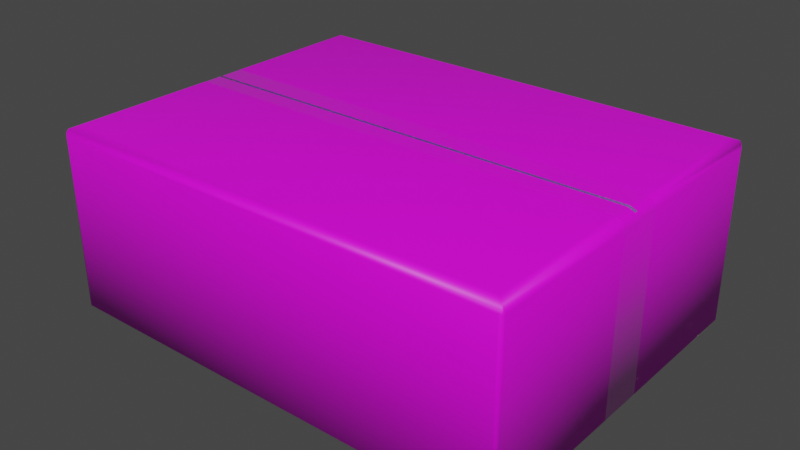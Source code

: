 # Source: PostPackage.blend  (saved by Blender 3.6.11; exported with 4.5.12 LTS)
import bpy
from mathutils import Matrix  # noqa: F401  (used for matrix-valued properties, if any)

bpy.ops.wm.read_factory_settings(use_empty=True)
scene = bpy.context.scene
scene.name = 'Scene'

# ---- collections
col_collection = bpy.data.collections.new('Collection'); scene.collection.children.link(col_collection)

# ---- images (referenced by path relative to the original .blend; pixels are not part of the script)
import os
ASSET_DIR = os.environ.get("B2B_ASSET_DIR", "")  # directory of the original .blend (textures are referenced by path, not embedded)
HERE = os.path.dirname(os.path.abspath(__file__))  # packed textures are extracted next to this script under _unpacked/

def load_image(name, relpath, width, height, colorspace="sRGB"):
    """Load a texture the original file referenced (path relative to the .blend, or extracted next to this script)."""
    p = next((c for c in (os.path.join(HERE, relpath), os.path.join(ASSET_DIR, relpath)) if relpath and os.path.exists(c)), "")
    if p:
        img = bpy.data.images.load(p, check_existing=True)
        img.name = name
    else:  # same state as the original file: an image datablock whose file is absent (Cycles renders it pink)
        img = bpy.data.images.new(name, width, height)
        img.source = "FILE"
        img.filepath = "//" + (relpath or name)
    img.colorspace_settings.name = colorspace
    return img
img_kartong_png = load_image('Kartong.png', 'textures/Kartong.png', 1024, 1024, 'sRGB')
img_kartongaktas_png = load_image('KartongAktas.png', 'textures/KartongAktas.png', 1024, 1024, 'sRGB')

# ---- materials (node trees are filled in below, after node groups)
mat_kartong = bpy.data.materials.new('Kartong')
mat_kartong.use_transparent_shadow = False
mat_tejp = bpy.data.materials.new('Tejp')
mat_tejp.use_transparent_shadow = False
mat_kartongdark = bpy.data.materials.new('KartongDark')
mat_kartongdark.use_transparent_shadow = False
mat_material_001 = bpy.data.materials.new('Material.001')
mat_material_001.use_transparent_shadow = False

# ---- material node trees
mat_kartong.use_nodes = True; mat_kartong.node_tree.nodes.clear()
_N = mat_kartong.node_tree.nodes; _L = mat_kartong.node_tree.links
n0 = _N.new('ShaderNodeBsdfPrincipled'); n0.name = 'Principled BSDF'; n0.location = (10, 300)
n0.distribution = 'GGX'
n0.subsurface_method = 'RANDOM_WALK_SKIN'
n0.inputs[3].default_value = 1.45
n0.inputs[27].default_value = (0.0, 0.0, 0.0, 1.0)
n0.inputs[28].default_value = 1.0
n1 = _N.new('ShaderNodeOutputMaterial'); n1.name = 'Material Output'; n1.location = (300, 300)
n2 = _N.new('ShaderNodeTexImage'); n2.name = 'Image Texture'; n2.location = (-280, 275)
n2.image = img_kartong_png
_L.new(n0.outputs[0], n1.inputs[0])
_L.new(n2.outputs[0], n0.inputs[0])
n1.is_active_output = True
mat_tejp.use_nodes = True; mat_tejp.node_tree.nodes.clear()
_N = mat_tejp.node_tree.nodes; _L = mat_tejp.node_tree.links
n0 = _N.new('ShaderNodeBsdfPrincipled'); n0.name = 'Principled BSDF'; n0.location = (10, 300)
n0.distribution = 'GGX'
n0.subsurface_method = 'RANDOM_WALK_SKIN'
n0.inputs[2].default_value = 0.04248
n0.inputs[3].default_value = 1.45
n0.inputs[11].default_value = 1.01
n0.inputs[13].default_value = 1.0
n0.inputs[27].default_value = (0.0, 0.0, 0.0, 1.0)
n0.inputs[28].default_value = 1.0
n1 = _N.new('ShaderNodeOutputMaterial'); n1.name = 'Material Output'; n1.location = (300, 300)
n2 = _N.new('ShaderNodeTexImage'); n2.name = 'Image Texture'; n2.location = (-280, 275)
n2.image = img_kartong_png
_L.new(n0.outputs[0], n1.inputs[0])
_L.new(n2.outputs[0], n0.inputs[0])
n1.is_active_output = True
mat_kartongdark.use_nodes = True; mat_kartongdark.node_tree.nodes.clear()
_N = mat_kartongdark.node_tree.nodes; _L = mat_kartongdark.node_tree.links
n0 = _N.new('ShaderNodeBsdfPrincipled'); n0.name = 'Principled BSDF'; n0.location = (10, 300)
n0.distribution = 'GGX'
n0.subsurface_method = 'RANDOM_WALK_SKIN'
n0.inputs[1].default_value = 0.2157
n0.inputs[2].default_value = 0.2059
n0.inputs[3].default_value = 1.45
n0.inputs[8].default_value = 1.0
n0.inputs[9].default_value = (6.1, 0.2, 0.1)
n0.inputs[10].default_value = 0.6667
n0.inputs[11].default_value = 1.247
n0.inputs[13].default_value = 0.0
n0.inputs[27].default_value = (0.0, 0.0, 0.0, 1.0)
n0.inputs[28].default_value = 1.0
n1 = _N.new('ShaderNodeOutputMaterial'); n1.name = 'Material Output'; n1.location = (300, 300)
n2 = _N.new('ShaderNodeTexImage'); n2.name = 'Image Texture'; n2.location = (-280, 275)
n2.image = img_kartong_png
n3 = _N.new('ShaderNodeMix'); n3.name = 'Mix'; n3.location = (-160, 180)
n3.data_type = 'RGBA'
n3.inputs[0].default_value = 0.6667
n3.inputs[7].default_value = (0.09592, 0.04278, 0.04587, 1.0)
_L.new(n0.outputs[0], n1.inputs[0])
_L.new(n2.outputs[0], n3.inputs[6])
_L.new(n3.outputs[2], n0.inputs[0])
n1.is_active_output = True
mat_material_001.use_nodes = True; mat_material_001.node_tree.nodes.clear()
_N = mat_material_001.node_tree.nodes; _L = mat_material_001.node_tree.links
n0 = _N.new('ShaderNodeBsdfPrincipled'); n0.name = 'Principled BSDF'; n0.location = (10, 300)
n0.distribution = 'GGX'
n0.subsurface_method = 'RANDOM_WALK_SKIN'
n0.inputs[3].default_value = 1.45
n0.inputs[27].default_value = (0.0, 0.0, 0.0, 1.0)
n0.inputs[28].default_value = 1.0
n1 = _N.new('ShaderNodeOutputMaterial'); n1.name = 'Material Output'; n1.location = (300, 300)
n2 = _N.new('ShaderNodeTexImage'); n2.name = 'Image Texture'; n2.location = (-280, 275)
n2.image = img_kartongaktas_png
_L.new(n0.outputs[0], n1.inputs[0])
_L.new(n2.outputs[0], n0.inputs[0])
n1.is_active_output = True

# ---- world
world_world = bpy.data.worlds.new('World'); scene.world = world_world
world_world.use_nodes = True; world_world.node_tree.nodes.clear()
_N = world_world.node_tree.nodes; _L = world_world.node_tree.links
n0 = _N.new('ShaderNodeOutputWorld'); n0.name = 'World Output'; n0.location = (300, 300)
n1 = _N.new('ShaderNodeBackground'); n1.name = 'Background'; n1.location = (10, 300)
n1.inputs[0].default_value = (0.05088, 0.05088, 0.05088, 1.0)
_L.new(n1.outputs[0], n0.inputs[0])
n0.is_active_output = True
world_world.color = (0.05088, 0.05088, 0.05088)
world_world.use_sun_shadow = False
world_world.sun_shadow_jitter_overblur = 0.0

# ---- meshes
me_cube = bpy.data.meshes.new('Cube')
me_cube.from_pydata([(0.1023, 0.07712, 0.04124), (0.1053, 0.0801, 0.04001), (0.1023, -0.07712, 0.04124), (0.1053, -0.0801, 0.04001), (-0.1023, 0.07712, 0.04124), (-0.1053, 0.0801, 0.04001), (-0.1023, -0.07712, 0.04124), (-0.1053, -0.0801, 0.04001), (-0.1055, -0.01076, -0.04124), (0.1055, -0.01076, -0.04124), (0.1023, -0.0102, 0.04124), (0.1053, -0.0106, 0.04001), (0.1065, -0.01076, 0.03703), (-0.1023, -0.0102, 0.04124), (-0.1053, -0.0106, 0.04001), (-0.1065, -0.01076, 0.03703), (0.1055, 0.01054, -0.04124), (0.1053, 0.01038, 0.04001), (0.1065, 0.01054, 0.03703), (-0.1023, 0.009996, 0.04124), (-0.1065, 0.01054, -0.04124), (0.1023, 0.009996, 0.04124), (-0.1053, 0.01038, 0.04001), (-0.1065, 0.01054, 0.03703), (-0.1055, -0.002061, -0.04124), (0.1023, -0.001955, 0.04124), (-0.1053, -0.00203, 0.04001), (-0.1065, -0.002061, 0.03703), (0.1055, -0.002061, -0.04124), (0.1053, -0.00203, 0.04001), (0.1065, -0.002061, 0.03703), (-0.1023, -0.001955, 0.04124), (0.1055, -0.0005179, -0.04124), (0.1053, -0.00051, 0.04001), (0.1065, -0.0005179, 0.03703), (-0.1023, -0.0004911, 0.04124), (-0.1055, -0.0005179, -0.04124), (0.1023, -0.0004911, 0.04124), (-0.1053, -0.00051, 0.04001), (-0.1065, -0.0005179, 0.03703), (0.1047, 0.08031, -0.04124), (0.1055, 0.07944, -0.04124), (0.1053, 0.08006, -0.04124), (0.1055, -0.07944, -0.04124), (0.1047, -0.08031, -0.04124), (0.1053, -0.08006, -0.04124), (-0.1055, 0.07944, -0.04124), (-0.1047, 0.08031, -0.04124), (-0.1053, 0.08006, -0.04124), (-0.1047, -0.08031, -0.04124), (-0.1055, -0.07944, -0.04124), (-0.1053, -0.08006, -0.04124), (0.1065, 0.07965, 0.03703), (0.1049, 0.08133, 0.03703), (0.1059, 0.08073, 0.03849), (0.1061, 0.08084, 0.03703), (0.1049, -0.08133, 0.03703), (0.1065, -0.07965, 0.03703), (0.1059, -0.08073, 0.03849), (0.1061, -0.08084, 0.03703), (-0.1049, 0.08133, 0.03703), (-0.1065, 0.07965, 0.03703), (-0.1059, 0.08073, 0.03849), (-0.1061, 0.08084, 0.03703), (-0.1065, -0.07965, 0.03703), (-0.1049, -0.08133, 0.03703), (-0.1059, -0.08073, 0.03849), (-0.1061, -0.08084, 0.03703), (-0.1065, -0.002061, -0.04124), (-0.1065, -0.01076, -0.04124), (0.1065, -0.0005179, -0.04124), (0.1065, 0.01054, -0.04124), (-0.1065, -0.0005179, -0.04124), (0.1065, -0.01076, -0.04124), (0.1065, -0.002061, -0.04124), (-0.1055, 0.01054, -0.04124), (-0.1061, 0.08084, -0.04124), (-0.1065, 0.07965, -0.04124), (-0.1049, 0.08133, -0.04124), (0.1065, 0.07965, -0.04124), (0.1061, 0.08084, -0.04124), (0.1049, 0.08133, -0.04124), (0.1049, -0.08133, -0.04124), (0.1061, -0.08084, -0.04124), (0.1065, -0.07965, -0.04124), (-0.1065, -0.07965, -0.04124), (-0.1061, -0.08084, -0.04124), (-0.1049, -0.08133, -0.04124)], [], [(73, 12, 57, 84), (85, 64, 15, 69), (82, 56, 65, 87), (10, 13, 6, 2), (20, 23, 61, 77), (2, 6, 7, 3), (22, 5, 62, 61, 23), (10, 2, 3, 11), (3, 7, 66, 65, 56, 58), (19, 4, 5, 22), (7, 14, 15, 64, 66), (4, 0, 1, 5), (11, 3, 58, 57, 12), (8, 9, 43, 45, 44, 49, 51, 50), (6, 13, 14, 7), (29, 11, 12, 30), (25, 10, 11, 29), (74, 30, 12, 73), (25, 31, 13, 10), (24, 28, 9, 8), (1, 17, 18, 52, 54), (79, 52, 18, 71), (0, 4, 19, 21), (78, 60, 53, 81), (0, 21, 17, 1), (5, 1, 54, 53, 60, 62), (38, 22, 23, 39), (35, 19, 22, 38), (72, 39, 23, 20), (69, 15, 27, 68), (13, 31, 26, 14), (14, 26, 27, 15), (36, 32, 28, 24), (37, 35, 31, 25), (70, 34, 30, 74), (37, 25, 29, 33), (33, 29, 30, 34), (17, 33, 34, 18), (21, 37, 33, 17), (71, 18, 34, 70), (21, 19, 35, 37), (75, 16, 32, 36), (68, 27, 39, 72), (31, 35, 38, 26), (26, 38, 39, 27), (52, 55, 54), (55, 53, 54), (56, 59, 58), (59, 57, 58), (60, 63, 62), (63, 61, 62), (64, 67, 66), (67, 65, 66), (77, 61, 63, 76), (76, 63, 60, 78), (52, 79, 80, 55), (55, 80, 81, 53), (56, 82, 83, 59), (59, 83, 84, 57), (64, 85, 86, 67), (67, 86, 87, 65), (46, 48, 47, 40, 42, 41, 16, 75), (24, 8, 69, 68), (32, 16, 71, 70), (36, 24, 68, 72), (9, 28, 74, 73), (28, 32, 70, 74), (75, 36, 72, 20), (48, 46, 77, 76), (47, 48, 76, 78), (41, 42, 80, 79), (42, 40, 81, 80), (44, 45, 83, 82), (45, 43, 84, 83), (50, 51, 86, 85), (51, 49, 87, 86), (46, 75, 20, 77), (40, 47, 78, 81), (16, 41, 79, 71), (8, 50, 85, 69), (43, 9, 73, 84), (49, 44, 82, 87)])
me_cube.polygons.foreach_set('use_smooth', [True] * 82)
me_cube.polygons.foreach_set('material_index', [0, 0, 3, 0, 0, 0, 0, 0, 0, 0, 0, 0, 0, 0, 0, 1, 1, 1, 1, 1, 0, 0, 3, 0, 0, 0, 1, 1, 1, 1, 1, 1, 1, 2, 1, 2, 1, 1, 1, 1, 1, 1, 1, 2, 1, 0, 0, 0, 0, 0, 0, 0, 0, 0, 0, 0, 0, 0, 0, 0, 0, 0, 1, 1, 1, 1, 1, 1, 0, 0, 0, 0, 0, 0, 0, 0, 0, 0, 0, 0, 0, 0])
_uv = me_cube.uv_layers.new(name='UVMap')
_uv.uv.foreach_set('vector', [-0.3751, 0.5505, 1.286, 0.5505, 1.286, 0.8738, -0.3751, 0.8738, -0.4105, 0.9664, 1.318, 0.9664, 1.318, 0.563, -0.4105, 0.563, -0.2579, 0.03595, 0.6514, 0.03595, 0.6514, 0.9641, -0.2579, 0.9641, 0.6089, 0.03529, 0.6089, 0.9647, 1.323, 0.9647, 1.323, 0.03529, -0.4105, 0.4383, 1.318, 0.4383, 1.318, 0.03363, -0.4105, 0.03363, 1.323, 0.03529, 1.323, 0.9647, 1.368, 0.9782, 1.368, 0.02177, 1.411, 0.4392, 1.411, 0.03098, 1.363, 0.02729, 1.318, 0.03363, 1.318, 0.4383, 0.6089, 0.03529, 1.323, 0.03529, 1.355, 0.01617, 0.6131, 0.01617, 1.339, 0.03395, 1.339, 0.9661, 1.295, 0.9688, 1.253, 0.9641, 1.253, 0.03595, 1.295, 0.03115, 0.3933, 0.9647, -0.3231, 0.9647, -0.3549, 0.9838, 0.3892, 0.9838, 1.411, 0.969, 1.411, 0.5621, 1.318, 0.563, 1.318, 0.9664, 1.363, 0.9727, -0.3231, 0.9647, -0.3231, 0.03529, -0.368, 0.02177, -0.368, 0.9782, 1.375, 0.5497, 1.375, 0.8759, 1.329, 0.8789, 1.286, 0.8738, 1.286, 0.5505, 0.004782, 0.4495, 0.9952, 0.4495, 0.9952, 0.1272, 0.994, 0.1243, 0.9911, 0.1231, 0.008862, 0.1231, 0.005977, 0.1243, 0.004782, 0.1272, 1.323, 0.9647, 0.6089, 0.9647, 0.6131, 0.9838, 1.355, 0.9838, 1.375, 0.5095, 1.375, 0.5497, 1.286, 0.5505, 1.286, 0.5097, 0.5209, 0.03529, 0.6089, 0.03529, 0.6131, 0.01617, 0.5217, 0.01617, -0.3751, 0.5097, 1.286, 0.5097, 1.286, 0.5505, -0.3751, 0.5505, 0.5209, 0.03529, 0.5209, 0.9647, 0.6089, 0.9647, 0.6089, 0.03529, 0.004782, 0.4903, 0.9952, 0.4903, 0.9952, 0.4495, 0.004782, 0.4495, 1.375, 0.1241, 1.375, 0.4513, 1.286, 0.4505, 1.286, 0.1262, 1.329, 0.1211, -0.3751, 0.1262, 1.286, 0.1262, 1.286, 0.4505, -0.3751, 0.4505, -0.3231, 0.03529, -0.3231, 0.9647, 0.3933, 0.9647, 0.3933, 0.03529, -0.3925, 0.9921, 1.301, 0.9921, 1.301, 0.007911, -0.3925, 0.007911, -0.3231, 0.03529, 0.3933, 0.03529, 0.3892, 0.01617, -0.3549, 0.01617, 1.392, 0.9942, 1.392, 0.005786, 1.346, 0.002827, 1.301, 0.007911, 1.301, 0.9921, 1.346, 0.9972, 1.411, 0.503, 1.411, 0.4392, 1.318, 0.4383, 1.318, 0.503, 0.5052, 0.9647, 0.3933, 0.9647, 0.3892, 0.9838, 0.5054, 0.9838, -0.4105, 0.503, 1.318, 0.503, 1.318, 0.4383, -0.4105, 0.4383, -0.4105, 0.563, 1.318, 0.563, 1.318, 0.5121, -0.4105, 0.5121, 0.6089, 0.9647, 0.5209, 0.9647, 0.5217, 0.9838, 0.6131, 0.9838, 1.411, 0.5621, 1.411, 0.5119, 1.318, 0.5121, 1.318, 0.563, 0.004782, 0.4976, 0.9952, 0.4976, 0.9952, 0.4903, 0.004782, 0.4903, 0.5052, 0.03529, 0.5052, 0.9647, 0.5209, 0.9647, 0.5209, 0.03529, -0.3751, 0.5024, 1.286, 0.5024, 1.286, 0.5097, -0.3751, 0.5097, 0.5052, 0.03529, 0.5209, 0.03529, 0.5217, 0.01617, 0.5054, 0.01617, 1.375, 0.5024, 1.375, 0.5095, 1.286, 0.5097, 1.286, 0.5024, 1.375, 0.4513, 1.375, 0.5024, 1.286, 0.5024, 1.286, 0.4505, 0.3933, 0.03529, 0.5052, 0.03529, 0.5054, 0.01617, 0.3892, 0.01617, -0.3751, 0.4505, 1.286, 0.4505, 1.286, 0.5024, -0.3751, 0.5024, 0.3933, 0.03529, 0.3933, 0.9647, 0.5052, 0.9647, 0.5052, 0.03529, 0.004782, 0.5495, 0.9952, 0.5495, 0.9952, 0.4976, 0.004782, 0.4976, -0.4105, 0.5121, 1.318, 0.5121, 1.318, 0.503, -0.4105, 0.503, 0.5209, 0.9647, 0.5052, 0.9647, 0.5054, 0.9838, 0.5217, 0.9838, 1.411, 0.5119, 1.411, 0.503, 1.318, 0.503, 1.318, 0.5121, 1.301, 0.0, 1.301, 0.002317, 1.301, 0.002827, 1.301, 0.002317, 1.301, 0.007911, 1.301, 0.002827, 1.286, 0.8817, 1.286, 0.8794, 1.286, 0.8789, 1.286, 0.8794, 1.286, 0.8738, 1.286, 0.8789, 1.303, -0.000158, 1.325, -0.0131, 1.344, -0.000158, 1.318, 0.02665, 1.318, 0.03363, 1.318, 0.02729, 1.318, 0.9664, 1.318, 0.9734, 1.318, 0.9727, 1.318, 0.9734, 1.318, 0.9762, 1.318, 0.9727, -0.4105, 0.03363, 1.318, 0.03363, 1.318, 0.02376, -0.4105, 0.02376, -0.3925, 1.0, 1.301, 1.0, 1.301, 0.9921, -0.3925, 0.9921, 1.286, 0.1262, -0.3751, 0.1262, -0.3751, 0.1183, 1.286, 0.1183, 1.301, 0.0, -0.3925, 0.0, -0.3925, 0.007911, 1.301, 0.007911, 1.253, 0.03595, -0.3389, 0.03595, -0.3389, 0.02849, 1.253, 0.02849, 1.286, 0.8817, -0.3751, 0.8817, -0.3751, 0.8738, 1.286, 0.8738, 1.318, 0.9664, -0.4105, 0.9664, -0.4105, 0.9762, 1.318, 0.9762, 1.253, 0.9715, -0.3389, 0.9715, -0.3389, 0.9641, 1.253, 0.9641, 0.004782, 0.8728, 0.005977, 0.8757, 0.008862, 0.8769, 0.9911, 0.8769, 0.994, 0.8757, 0.9952, 0.8728, 0.9952, 0.5495, 0.004782, 0.5495, 0.004782, 0.4903, 0.004782, 0.4495, 0.0, 0.4495, 0.0, 0.4903, 0.9952, 0.4976, 0.9952, 0.5495, 1.0, 0.5495, 1.0, 0.4976, 0.004782, 0.4976, 0.004782, 0.4903, 0.0, 0.4903, 0.0, 0.4976, 0.9952, 0.4495, 0.9952, 0.4903, 1.0, 0.4903, 1.0, 0.4495, 0.9952, 0.4903, 0.9952, 0.4976, 1.0, 0.4976, 1.0, 0.4903, 0.004782, 0.5495, 0.004782, 0.4976, 0.0, 0.4976, 0.0, 0.5495, 0.005977, 0.8757, 0.004782, 0.8728, 0.0, 0.8738, 0.002317, 0.8794, 0.008862, 0.8769, 0.005977, 0.8757, 0.002317, 0.8794, 0.007911, 0.8817, 0.9952, 0.8728, 0.994, 0.8757, 0.9977, 0.8794, 1.0, 0.8738, 0.994, 0.8757, 0.9911, 0.8769, 0.9921, 0.8817, 0.9977, 0.8794, 0.9911, 0.1231, 0.994, 0.1243, 0.9977, 0.1206, 0.9921, 0.1183, 0.994, 0.1243, 0.9952, 0.1272, 1.0, 0.1262, 0.9977, 0.1206, 0.004782, 0.1272, 0.005977, 0.1243, 0.002317, 0.1206, 0.0, 0.1262, 0.005977, 0.1243, 0.008862, 0.1231, 0.007911, 0.1183, 0.002317, 0.1206, 0.004782, 0.8728, 0.004782, 0.5495, 0.0, 0.5495, 0.0, 0.8738, 0.9911, 0.8769, 0.008862, 0.8769, 0.007911, 0.8817, 0.9921, 0.8817, 0.9952, 0.5495, 0.9952, 0.8728, 1.0, 0.8738, 1.0, 0.5495, 0.004782, 0.4495, 0.004782, 0.1272, 0.0, 0.1262, 0.0, 0.4495, 0.9952, 0.1272, 0.9952, 0.4495, 1.0, 0.4495, 1.0, 0.1262, 0.008862, 0.1231, 0.9911, 0.1231, 0.9921, 0.1183, 0.007911, 0.1183])
me_cube.materials.append(mat_kartong)
me_cube.materials.append(mat_tejp)
me_cube.materials.append(mat_kartongdark)
me_cube.materials.append(mat_material_001)
me_cube.use_mirror_vertex_groups = False
me_cube.update()

# ---- objects
ob_kartong = bpy.data.objects.new('Kartong', me_cube)

# ---- transforms, parenting, visibility, modifiers, constraints
ob_kartong.location = (0.0, 0.0, 0.0)
ob_kartong.lock_rotations_4d = False
ob_kartong.empty_display_type = 'ARROWS'
ob_kartong.lineart.crease_threshold = 0.0

# ---- collection membership
col_collection.objects.link(ob_kartong)

# ---- scene / render settings (as saved in the file)
scene.frame_start = 1; scene.frame_end = 250; scene.frame_set(1)
scene.render.engine = 'BLENDER_EEVEE_NEXT'
scene.cycles.sampling_pattern = 'TABULATED_SOBOL'
scene.view_settings.view_transform = 'Filmic'
bpy.context.view_layer.update()

# ---- added for rendering (the .blend has no active camera and no usable light): camera, sun
cam_auto = bpy.data.cameras.new('AutoCamera')
cam_auto.lens = 50.0
cam_auto.sensor_width = 36.0
cam_auto.clip_end = 1000.0
ob_auto_camera = bpy.data.objects.new('AutoCamera', cam_auto)
scene.collection.objects.link(ob_auto_camera)
ob_auto_camera.location = (0.259508, -0.31141, 0.207607)
ob_auto_camera.rotation_euler = (1.09748, -7.21219e-08, 0.694738)
scene.camera = ob_auto_camera
light_auto_sun = bpy.data.lights.new('AutoSun', 'SUN')
light_auto_sun.energy = 3.0
light_auto_sun.angle = 0.0523599
ob_auto_sun = bpy.data.objects.new('AutoSun', light_auto_sun)
scene.collection.objects.link(ob_auto_sun)
ob_auto_sun.rotation_euler = (0.872665, 0.174533, 0.523599)
bpy.context.view_layer.update()
